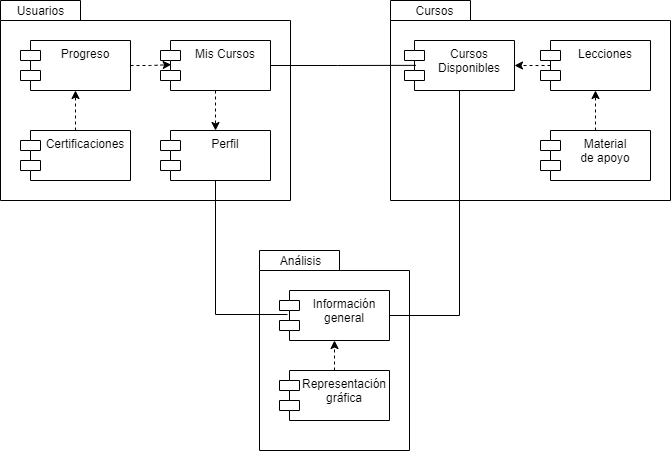

The diagram above was exported from draw.io. Its source (the exported page's mxGraphModel, read from the mxfile embedded in the PNG):
<mxGraphModel dx="806" dy="683" grid="1" gridSize="10" guides="1" tooltips="1" connect="1" arrows="1" fold="1" page="1" pageScale="1" pageWidth="827" pageHeight="1169" math="0" shadow="0">
  <root>
    <mxCell id="rRZJ5FpLegMyAOkKx86r-0" />
    <mxCell id="rRZJ5FpLegMyAOkKx86r-1" parent="rRZJ5FpLegMyAOkKx86r-0" />
    <mxCell id="-woWs51fgcSz4XgoKbL4-1" value="" style="shape=folder;fontStyle=1;tabWidth=80;tabHeight=20;tabPosition=left;html=1;boundedLbl=1;" vertex="1" parent="rRZJ5FpLegMyAOkKx86r-1">
      <mxGeometry x="30" y="110" width="290" height="200" as="geometry" />
    </mxCell>
    <mxCell id="-woWs51fgcSz4XgoKbL4-14" value="Perfil" style="shape=module;align=left;spacingLeft=20;align=center;verticalAlign=top;" vertex="1" parent="rRZJ5FpLegMyAOkKx86r-1">
      <mxGeometry x="190" y="240" width="110" height="50" as="geometry" />
    </mxCell>
    <mxCell id="-woWs51fgcSz4XgoKbL4-15" value="Usuarios" style="text;html=1;align=center;verticalAlign=middle;resizable=0;points=[];autosize=1;" vertex="1" parent="rRZJ5FpLegMyAOkKx86r-1">
      <mxGeometry x="40" y="110" width="60" height="20" as="geometry" />
    </mxCell>
    <mxCell id="-woWs51fgcSz4XgoKbL4-22" style="edgeStyle=orthogonalEdgeStyle;rounded=0;orthogonalLoop=1;jettySize=auto;html=1;exitX=0.5;exitY=1;exitDx=0;exitDy=0;entryX=0.5;entryY=0;entryDx=0;entryDy=0;dashed=1;" edge="1" parent="rRZJ5FpLegMyAOkKx86r-1" source="-woWs51fgcSz4XgoKbL4-16" target="-woWs51fgcSz4XgoKbL4-14">
      <mxGeometry relative="1" as="geometry" />
    </mxCell>
    <mxCell id="-woWs51fgcSz4XgoKbL4-16" value="Mis Cursos" style="shape=module;align=left;spacingLeft=20;align=center;verticalAlign=top;" vertex="1" parent="rRZJ5FpLegMyAOkKx86r-1">
      <mxGeometry x="190" y="150" width="110" height="50" as="geometry" />
    </mxCell>
    <mxCell id="-woWs51fgcSz4XgoKbL4-29" style="edgeStyle=orthogonalEdgeStyle;rounded=0;orthogonalLoop=1;jettySize=auto;html=1;exitX=1;exitY=0.5;exitDx=0;exitDy=0;entryX=0.097;entryY=0.483;entryDx=0;entryDy=0;entryPerimeter=0;dashed=1;" edge="1" parent="rRZJ5FpLegMyAOkKx86r-1" source="-woWs51fgcSz4XgoKbL4-17" target="-woWs51fgcSz4XgoKbL4-16">
      <mxGeometry relative="1" as="geometry" />
    </mxCell>
    <mxCell id="-woWs51fgcSz4XgoKbL4-17" value="Progreso" style="shape=module;align=left;spacingLeft=20;align=center;verticalAlign=top;" vertex="1" parent="rRZJ5FpLegMyAOkKx86r-1">
      <mxGeometry x="50" y="150" width="110" height="50" as="geometry" />
    </mxCell>
    <mxCell id="-woWs51fgcSz4XgoKbL4-20" style="edgeStyle=orthogonalEdgeStyle;rounded=0;orthogonalLoop=1;jettySize=auto;html=1;exitX=0.5;exitY=0;exitDx=0;exitDy=0;dashed=1;" edge="1" parent="rRZJ5FpLegMyAOkKx86r-1" source="-woWs51fgcSz4XgoKbL4-18" target="-woWs51fgcSz4XgoKbL4-17">
      <mxGeometry relative="1" as="geometry" />
    </mxCell>
    <mxCell id="-woWs51fgcSz4XgoKbL4-18" value="Certificaciones" style="shape=module;align=left;spacingLeft=20;align=center;verticalAlign=top;" vertex="1" parent="rRZJ5FpLegMyAOkKx86r-1">
      <mxGeometry x="50" y="240" width="110" height="50" as="geometry" />
    </mxCell>
    <mxCell id="-woWs51fgcSz4XgoKbL4-23" value="" style="shape=folder;fontStyle=1;tabWidth=80;tabHeight=20;tabPosition=left;html=1;boundedLbl=1;" vertex="1" parent="rRZJ5FpLegMyAOkKx86r-1">
      <mxGeometry x="420" y="110" width="280" height="200" as="geometry" />
    </mxCell>
    <mxCell id="-woWs51fgcSz4XgoKbL4-24" value="Cursos" style="text;html=1;align=center;verticalAlign=middle;resizable=0;points=[];autosize=1;" vertex="1" parent="rRZJ5FpLegMyAOkKx86r-1">
      <mxGeometry x="439" y="110" width="50" height="20" as="geometry" />
    </mxCell>
    <mxCell id="-woWs51fgcSz4XgoKbL4-25" value="Cursos&#10;Disponibles" style="shape=module;align=left;spacingLeft=20;align=center;verticalAlign=top;" vertex="1" parent="rRZJ5FpLegMyAOkKx86r-1">
      <mxGeometry x="434" y="150" width="110" height="50" as="geometry" />
    </mxCell>
    <mxCell id="-woWs51fgcSz4XgoKbL4-34" style="edgeStyle=orthogonalEdgeStyle;rounded=0;orthogonalLoop=1;jettySize=auto;html=1;entryX=1;entryY=0.5;entryDx=0;entryDy=0;dashed=1;endArrow=classic;endFill=1;exitX=0.091;exitY=0.5;exitDx=0;exitDy=0;exitPerimeter=0;" edge="1" parent="rRZJ5FpLegMyAOkKx86r-1" source="-woWs51fgcSz4XgoKbL4-26" target="-woWs51fgcSz4XgoKbL4-25">
      <mxGeometry relative="1" as="geometry" />
    </mxCell>
    <mxCell id="-woWs51fgcSz4XgoKbL4-26" value="Lecciones" style="shape=module;align=left;spacingLeft=20;align=center;verticalAlign=top;" vertex="1" parent="rRZJ5FpLegMyAOkKx86r-1">
      <mxGeometry x="570" y="150" width="110" height="50" as="geometry" />
    </mxCell>
    <mxCell id="-woWs51fgcSz4XgoKbL4-28" style="edgeStyle=orthogonalEdgeStyle;rounded=0;orthogonalLoop=1;jettySize=auto;html=1;exitX=1;exitY=0.5;exitDx=0;exitDy=0;entryX=0.104;entryY=0.497;entryDx=0;entryDy=0;entryPerimeter=0;endArrow=none;endFill=0;" edge="1" parent="rRZJ5FpLegMyAOkKx86r-1" source="-woWs51fgcSz4XgoKbL4-16" target="-woWs51fgcSz4XgoKbL4-25">
      <mxGeometry relative="1" as="geometry" />
    </mxCell>
    <mxCell id="-woWs51fgcSz4XgoKbL4-33" style="edgeStyle=orthogonalEdgeStyle;rounded=0;orthogonalLoop=1;jettySize=auto;html=1;exitX=0.5;exitY=0;exitDx=0;exitDy=0;entryX=0.5;entryY=1;entryDx=0;entryDy=0;dashed=1;endArrow=classic;endFill=1;" edge="1" parent="rRZJ5FpLegMyAOkKx86r-1" source="-woWs51fgcSz4XgoKbL4-31" target="-woWs51fgcSz4XgoKbL4-26">
      <mxGeometry relative="1" as="geometry" />
    </mxCell>
    <mxCell id="-woWs51fgcSz4XgoKbL4-31" value="Material&#10;de apoyo" style="shape=module;align=left;spacingLeft=20;align=center;verticalAlign=top;" vertex="1" parent="rRZJ5FpLegMyAOkKx86r-1">
      <mxGeometry x="570" y="240" width="110" height="50" as="geometry" />
    </mxCell>
    <mxCell id="-woWs51fgcSz4XgoKbL4-35" value="" style="shape=folder;fontStyle=1;tabWidth=80;tabHeight=20;tabPosition=left;html=1;boundedLbl=1;" vertex="1" parent="rRZJ5FpLegMyAOkKx86r-1">
      <mxGeometry x="289" y="360" width="150" height="200" as="geometry" />
    </mxCell>
    <mxCell id="-woWs51fgcSz4XgoKbL4-36" value="Análisis" style="text;html=1;align=center;verticalAlign=middle;resizable=0;points=[];autosize=1;" vertex="1" parent="rRZJ5FpLegMyAOkKx86r-1">
      <mxGeometry x="300" y="360" width="60" height="20" as="geometry" />
    </mxCell>
    <mxCell id="-woWs51fgcSz4XgoKbL4-37" value="Información&#10;general" style="shape=module;align=left;spacingLeft=20;align=center;verticalAlign=top;" vertex="1" parent="rRZJ5FpLegMyAOkKx86r-1">
      <mxGeometry x="309" y="400" width="110" height="50" as="geometry" />
    </mxCell>
    <mxCell id="-woWs51fgcSz4XgoKbL4-39" style="edgeStyle=orthogonalEdgeStyle;rounded=0;orthogonalLoop=1;jettySize=auto;html=1;exitX=0.5;exitY=0;exitDx=0;exitDy=0;entryX=0.5;entryY=1;entryDx=0;entryDy=0;dashed=1;endArrow=classic;endFill=1;" edge="1" parent="rRZJ5FpLegMyAOkKx86r-1" source="-woWs51fgcSz4XgoKbL4-38" target="-woWs51fgcSz4XgoKbL4-37">
      <mxGeometry relative="1" as="geometry" />
    </mxCell>
    <mxCell id="-woWs51fgcSz4XgoKbL4-38" value="Representación&#10;gráfica" style="shape=module;align=left;spacingLeft=20;align=center;verticalAlign=top;" vertex="1" parent="rRZJ5FpLegMyAOkKx86r-1">
      <mxGeometry x="309" y="480" width="110" height="50" as="geometry" />
    </mxCell>
    <mxCell id="-woWs51fgcSz4XgoKbL4-40" style="edgeStyle=orthogonalEdgeStyle;rounded=0;orthogonalLoop=1;jettySize=auto;html=1;exitX=0.5;exitY=1;exitDx=0;exitDy=0;endArrow=none;endFill=0;" edge="1" parent="rRZJ5FpLegMyAOkKx86r-1" source="-woWs51fgcSz4XgoKbL4-14">
      <mxGeometry relative="1" as="geometry">
        <mxPoint x="317" y="424" as="targetPoint" />
        <Array as="points">
          <mxPoint x="245" y="424" />
        </Array>
      </mxGeometry>
    </mxCell>
    <mxCell id="-woWs51fgcSz4XgoKbL4-42" style="edgeStyle=orthogonalEdgeStyle;rounded=0;orthogonalLoop=1;jettySize=auto;html=1;exitX=0.5;exitY=1;exitDx=0;exitDy=0;entryX=1;entryY=0.5;entryDx=0;entryDy=0;endArrow=none;endFill=0;" edge="1" parent="rRZJ5FpLegMyAOkKx86r-1" source="-woWs51fgcSz4XgoKbL4-25" target="-woWs51fgcSz4XgoKbL4-37">
      <mxGeometry relative="1" as="geometry" />
    </mxCell>
  </root>
</mxGraphModel>